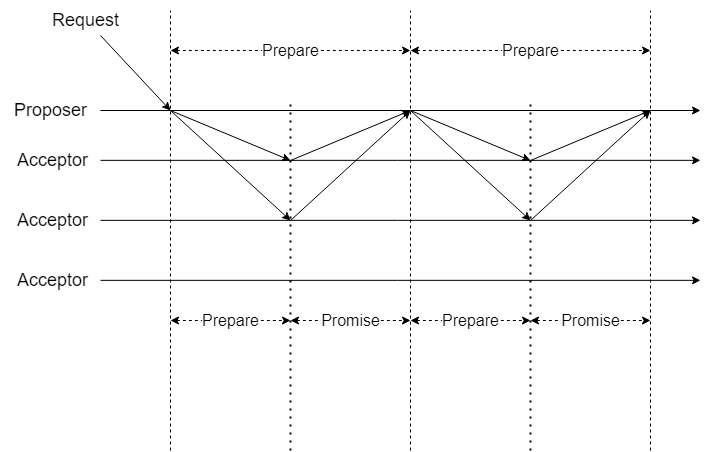

The diagram above was exported from draw.io. Its source (the exported page's mxGraphModel, read from the mxfile embedded in the PNG):
<mxGraphModel dx="193" dy="216" grid="1" gridSize="10" guides="1" tooltips="1" connect="1" arrows="1" fold="1" page="1" pageScale="1" pageWidth="1100" pageHeight="850" math="0" shadow="0">
  <root>
    <mxCell id="0" />
    <mxCell id="1" parent="0" />
    <mxCell id="smrdxVi-2PRE7MpgkOTM-1" value="" style="endArrow=classic;html=1;rounded=0;fontSize=18;" parent="1" edge="1">
      <mxGeometry width="50" height="50" relative="1" as="geometry">
        <mxPoint x="100" y="200" as="sourcePoint" />
        <mxPoint x="700" y="200" as="targetPoint" />
      </mxGeometry>
    </mxCell>
    <mxCell id="smrdxVi-2PRE7MpgkOTM-2" value="" style="endArrow=classic;html=1;rounded=0;fontSize=18;" parent="1" edge="1">
      <mxGeometry width="50" height="50" relative="1" as="geometry">
        <mxPoint x="100" y="249.85" as="sourcePoint" />
        <mxPoint x="700" y="249.85" as="targetPoint" />
      </mxGeometry>
    </mxCell>
    <mxCell id="smrdxVi-2PRE7MpgkOTM-3" value="&lt;font style=&quot;font-size: 18px;&quot;&gt;Proposer&lt;br style=&quot;font-size: 18px;&quot;&gt;&lt;/font&gt;" style="text;html=1;align=center;verticalAlign=middle;resizable=0;points=[];autosize=1;strokeColor=none;fillColor=none;fontSize=18;" parent="1" vertex="1">
      <mxGeometry y="180" width="100" height="40" as="geometry" />
    </mxCell>
    <mxCell id="smrdxVi-2PRE7MpgkOTM-4" value="&lt;font style=&quot;font-size: 18px;&quot;&gt;&lt;font style=&quot;font-size: 18px;&quot;&gt;&amp;nbsp;Acceptor&lt;/font&gt;&lt;br style=&quot;font-size: 18px;&quot;&gt;&lt;/font&gt;" style="text;html=1;align=center;verticalAlign=middle;resizable=0;points=[];autosize=1;strokeColor=none;fillColor=none;fontSize=18;" parent="1" vertex="1">
      <mxGeometry y="230" width="100" height="40" as="geometry" />
    </mxCell>
    <mxCell id="smrdxVi-2PRE7MpgkOTM-5" value="" style="endArrow=classic;html=1;rounded=0;fontSize=18;" parent="1" edge="1">
      <mxGeometry width="50" height="50" relative="1" as="geometry">
        <mxPoint x="100" y="309.85" as="sourcePoint" />
        <mxPoint x="700" y="309.85" as="targetPoint" />
      </mxGeometry>
    </mxCell>
    <mxCell id="smrdxVi-2PRE7MpgkOTM-6" value="&lt;font style=&quot;font-size: 18px;&quot;&gt;&amp;nbsp;Acceptor&lt;br style=&quot;font-size: 18px;&quot;&gt;&lt;/font&gt;" style="text;html=1;align=center;verticalAlign=middle;resizable=0;points=[];autosize=1;strokeColor=none;fillColor=none;fontSize=18;" parent="1" vertex="1">
      <mxGeometry y="290" width="100" height="40" as="geometry" />
    </mxCell>
    <mxCell id="smrdxVi-2PRE7MpgkOTM-11" value="" style="endArrow=classic;html=1;rounded=0;fontSize=18;" parent="1" edge="1">
      <mxGeometry width="50" height="50" relative="1" as="geometry">
        <mxPoint x="100" y="369.85" as="sourcePoint" />
        <mxPoint x="700" y="369.85" as="targetPoint" />
      </mxGeometry>
    </mxCell>
    <mxCell id="smrdxVi-2PRE7MpgkOTM-12" value="&lt;font style=&quot;font-size: 18px;&quot;&gt;&amp;nbsp;Acceptor&lt;br style=&quot;font-size: 18px;&quot;&gt;&lt;/font&gt;" style="text;html=1;align=center;verticalAlign=middle;resizable=0;points=[];autosize=1;strokeColor=none;fillColor=none;fontSize=18;" parent="1" vertex="1">
      <mxGeometry y="350" width="100" height="40" as="geometry" />
    </mxCell>
    <mxCell id="smrdxVi-2PRE7MpgkOTM-13" value="" style="endArrow=classic;html=1;rounded=0;fontSize=18;" parent="1" edge="1">
      <mxGeometry width="50" height="50" relative="1" as="geometry">
        <mxPoint x="100" y="125" as="sourcePoint" />
        <mxPoint x="170" y="200" as="targetPoint" />
      </mxGeometry>
    </mxCell>
    <mxCell id="smrdxVi-2PRE7MpgkOTM-14" value="Request" style="text;html=1;align=center;verticalAlign=middle;resizable=0;points=[];autosize=1;strokeColor=none;fillColor=none;fontSize=18;" parent="1" vertex="1">
      <mxGeometry x="40" y="90" width="90" height="40" as="geometry" />
    </mxCell>
    <mxCell id="smrdxVi-2PRE7MpgkOTM-15" value="" style="endArrow=none;dashed=1;html=1;rounded=0;fontSize=18;" parent="1" edge="1">
      <mxGeometry width="50" height="50" relative="1" as="geometry">
        <mxPoint x="170" y="540" as="sourcePoint" />
        <mxPoint x="170" y="100" as="targetPoint" />
      </mxGeometry>
    </mxCell>
    <mxCell id="smrdxVi-2PRE7MpgkOTM-16" value="" style="endArrow=classic;html=1;rounded=0;fontSize=18;" parent="1" edge="1">
      <mxGeometry width="50" height="50" relative="1" as="geometry">
        <mxPoint x="170" y="200" as="sourcePoint" />
        <mxPoint x="290" y="250" as="targetPoint" />
      </mxGeometry>
    </mxCell>
    <mxCell id="smrdxVi-2PRE7MpgkOTM-17" value="" style="endArrow=classic;html=1;rounded=0;fontSize=18;" parent="1" edge="1">
      <mxGeometry width="50" height="50" relative="1" as="geometry">
        <mxPoint x="170" y="200" as="sourcePoint" />
        <mxPoint x="290" y="310" as="targetPoint" />
      </mxGeometry>
    </mxCell>
    <mxCell id="smrdxVi-2PRE7MpgkOTM-18" value="" style="endArrow=none;dashed=1;html=1;dashPattern=1 3;strokeWidth=2;rounded=0;fontSize=18;" parent="1" edge="1">
      <mxGeometry width="50" height="50" relative="1" as="geometry">
        <mxPoint x="290" y="540" as="sourcePoint" />
        <mxPoint x="290" y="190" as="targetPoint" />
      </mxGeometry>
    </mxCell>
    <mxCell id="smrdxVi-2PRE7MpgkOTM-19" value="" style="endArrow=none;dashed=1;html=1;rounded=0;fontSize=18;" parent="1" edge="1">
      <mxGeometry width="50" height="50" relative="1" as="geometry">
        <mxPoint x="410" y="540" as="sourcePoint" />
        <mxPoint x="410" y="100" as="targetPoint" />
      </mxGeometry>
    </mxCell>
    <mxCell id="smrdxVi-2PRE7MpgkOTM-22" value="" style="endArrow=classic;html=1;rounded=0;fontSize=18;dashed=1;startArrow=classic;startFill=1;" parent="1" edge="1">
      <mxGeometry relative="1" as="geometry">
        <mxPoint x="170" y="140" as="sourcePoint" />
        <mxPoint x="410" y="140" as="targetPoint" />
      </mxGeometry>
    </mxCell>
    <mxCell id="smrdxVi-2PRE7MpgkOTM-23" value="Prepare" style="edgeLabel;resizable=0;html=1;align=center;verticalAlign=middle;fontSize=16;" parent="smrdxVi-2PRE7MpgkOTM-22" connectable="0" vertex="1">
      <mxGeometry relative="1" as="geometry" />
    </mxCell>
    <mxCell id="smrdxVi-2PRE7MpgkOTM-26" value="" style="endArrow=classic;html=1;rounded=0;fontSize=18;" parent="1" edge="1">
      <mxGeometry width="50" height="50" relative="1" as="geometry">
        <mxPoint x="290" y="250" as="sourcePoint" />
        <mxPoint x="410" y="200" as="targetPoint" />
      </mxGeometry>
    </mxCell>
    <mxCell id="smrdxVi-2PRE7MpgkOTM-27" value="" style="endArrow=classic;html=1;rounded=0;fontSize=18;" parent="1" edge="1">
      <mxGeometry width="50" height="50" relative="1" as="geometry">
        <mxPoint x="290" y="310" as="sourcePoint" />
        <mxPoint x="410" y="200" as="targetPoint" />
      </mxGeometry>
    </mxCell>
    <mxCell id="smrdxVi-2PRE7MpgkOTM-28" value="" style="endArrow=classic;html=1;rounded=0;fontSize=18;dashed=1;startArrow=classic;startFill=1;" parent="1" edge="1">
      <mxGeometry relative="1" as="geometry">
        <mxPoint x="170" y="410" as="sourcePoint" />
        <mxPoint x="290" y="410" as="targetPoint" />
      </mxGeometry>
    </mxCell>
    <mxCell id="smrdxVi-2PRE7MpgkOTM-29" value="Prepare" style="edgeLabel;resizable=0;html=1;align=center;verticalAlign=middle;fontSize=16;" parent="smrdxVi-2PRE7MpgkOTM-28" connectable="0" vertex="1">
      <mxGeometry relative="1" as="geometry" />
    </mxCell>
    <mxCell id="Pr1dbfQN6nfn8IB4_U05-3" value="" style="endArrow=classic;html=1;rounded=0;fontSize=18;dashed=1;startArrow=classic;startFill=1;" edge="1" parent="1">
      <mxGeometry relative="1" as="geometry">
        <mxPoint x="289.99999999999994" y="410" as="sourcePoint" />
        <mxPoint x="410" y="410" as="targetPoint" />
      </mxGeometry>
    </mxCell>
    <mxCell id="Pr1dbfQN6nfn8IB4_U05-4" value="Promise" style="edgeLabel;resizable=0;html=1;align=center;verticalAlign=middle;fontSize=16;" connectable="0" vertex="1" parent="Pr1dbfQN6nfn8IB4_U05-3">
      <mxGeometry relative="1" as="geometry" />
    </mxCell>
    <mxCell id="Pr1dbfQN6nfn8IB4_U05-19" value="" style="endArrow=classic;html=1;rounded=0;fontSize=18;" edge="1" parent="1">
      <mxGeometry width="50" height="50" relative="1" as="geometry">
        <mxPoint x="410" y="200" as="sourcePoint" />
        <mxPoint x="530" y="250" as="targetPoint" />
      </mxGeometry>
    </mxCell>
    <mxCell id="Pr1dbfQN6nfn8IB4_U05-20" value="" style="endArrow=classic;html=1;rounded=0;fontSize=18;" edge="1" parent="1">
      <mxGeometry width="50" height="50" relative="1" as="geometry">
        <mxPoint x="410" y="200" as="sourcePoint" />
        <mxPoint x="530" y="310" as="targetPoint" />
      </mxGeometry>
    </mxCell>
    <mxCell id="Pr1dbfQN6nfn8IB4_U05-21" value="" style="endArrow=none;dashed=1;html=1;dashPattern=1 3;strokeWidth=2;rounded=0;fontSize=18;" edge="1" parent="1">
      <mxGeometry width="50" height="50" relative="1" as="geometry">
        <mxPoint x="530" y="540" as="sourcePoint" />
        <mxPoint x="530" y="190" as="targetPoint" />
      </mxGeometry>
    </mxCell>
    <mxCell id="Pr1dbfQN6nfn8IB4_U05-22" value="" style="endArrow=none;dashed=1;html=1;rounded=0;fontSize=18;" edge="1" parent="1">
      <mxGeometry width="50" height="50" relative="1" as="geometry">
        <mxPoint x="650" y="540" as="sourcePoint" />
        <mxPoint x="650" y="100" as="targetPoint" />
      </mxGeometry>
    </mxCell>
    <mxCell id="Pr1dbfQN6nfn8IB4_U05-23" value="" style="endArrow=classic;html=1;rounded=0;fontSize=18;dashed=1;startArrow=classic;startFill=1;" edge="1" parent="1">
      <mxGeometry relative="1" as="geometry">
        <mxPoint x="410" y="140" as="sourcePoint" />
        <mxPoint x="650" y="140" as="targetPoint" />
      </mxGeometry>
    </mxCell>
    <mxCell id="Pr1dbfQN6nfn8IB4_U05-24" value="Prepare" style="edgeLabel;resizable=0;html=1;align=center;verticalAlign=middle;fontSize=16;" connectable="0" vertex="1" parent="Pr1dbfQN6nfn8IB4_U05-23">
      <mxGeometry relative="1" as="geometry" />
    </mxCell>
    <mxCell id="Pr1dbfQN6nfn8IB4_U05-25" value="" style="endArrow=classic;html=1;rounded=0;fontSize=18;" edge="1" parent="1">
      <mxGeometry width="50" height="50" relative="1" as="geometry">
        <mxPoint x="530" y="250" as="sourcePoint" />
        <mxPoint x="650" y="200" as="targetPoint" />
      </mxGeometry>
    </mxCell>
    <mxCell id="Pr1dbfQN6nfn8IB4_U05-26" value="" style="endArrow=classic;html=1;rounded=0;fontSize=18;" edge="1" parent="1">
      <mxGeometry width="50" height="50" relative="1" as="geometry">
        <mxPoint x="530" y="310" as="sourcePoint" />
        <mxPoint x="650" y="200" as="targetPoint" />
      </mxGeometry>
    </mxCell>
    <mxCell id="Pr1dbfQN6nfn8IB4_U05-27" value="" style="endArrow=classic;html=1;rounded=0;fontSize=18;dashed=1;startArrow=classic;startFill=1;" edge="1" parent="1">
      <mxGeometry relative="1" as="geometry">
        <mxPoint x="410" y="410" as="sourcePoint" />
        <mxPoint x="530" y="410" as="targetPoint" />
      </mxGeometry>
    </mxCell>
    <mxCell id="Pr1dbfQN6nfn8IB4_U05-28" value="Prepare" style="edgeLabel;resizable=0;html=1;align=center;verticalAlign=middle;fontSize=16;" connectable="0" vertex="1" parent="Pr1dbfQN6nfn8IB4_U05-27">
      <mxGeometry relative="1" as="geometry" />
    </mxCell>
    <mxCell id="Pr1dbfQN6nfn8IB4_U05-29" value="" style="endArrow=classic;html=1;rounded=0;fontSize=18;dashed=1;startArrow=classic;startFill=1;" edge="1" parent="1">
      <mxGeometry relative="1" as="geometry">
        <mxPoint x="530" y="410" as="sourcePoint" />
        <mxPoint x="650" y="410" as="targetPoint" />
      </mxGeometry>
    </mxCell>
    <mxCell id="Pr1dbfQN6nfn8IB4_U05-30" value="Promise" style="edgeLabel;resizable=0;html=1;align=center;verticalAlign=middle;fontSize=16;" connectable="0" vertex="1" parent="Pr1dbfQN6nfn8IB4_U05-29">
      <mxGeometry relative="1" as="geometry" />
    </mxCell>
  </root>
</mxGraphModel>